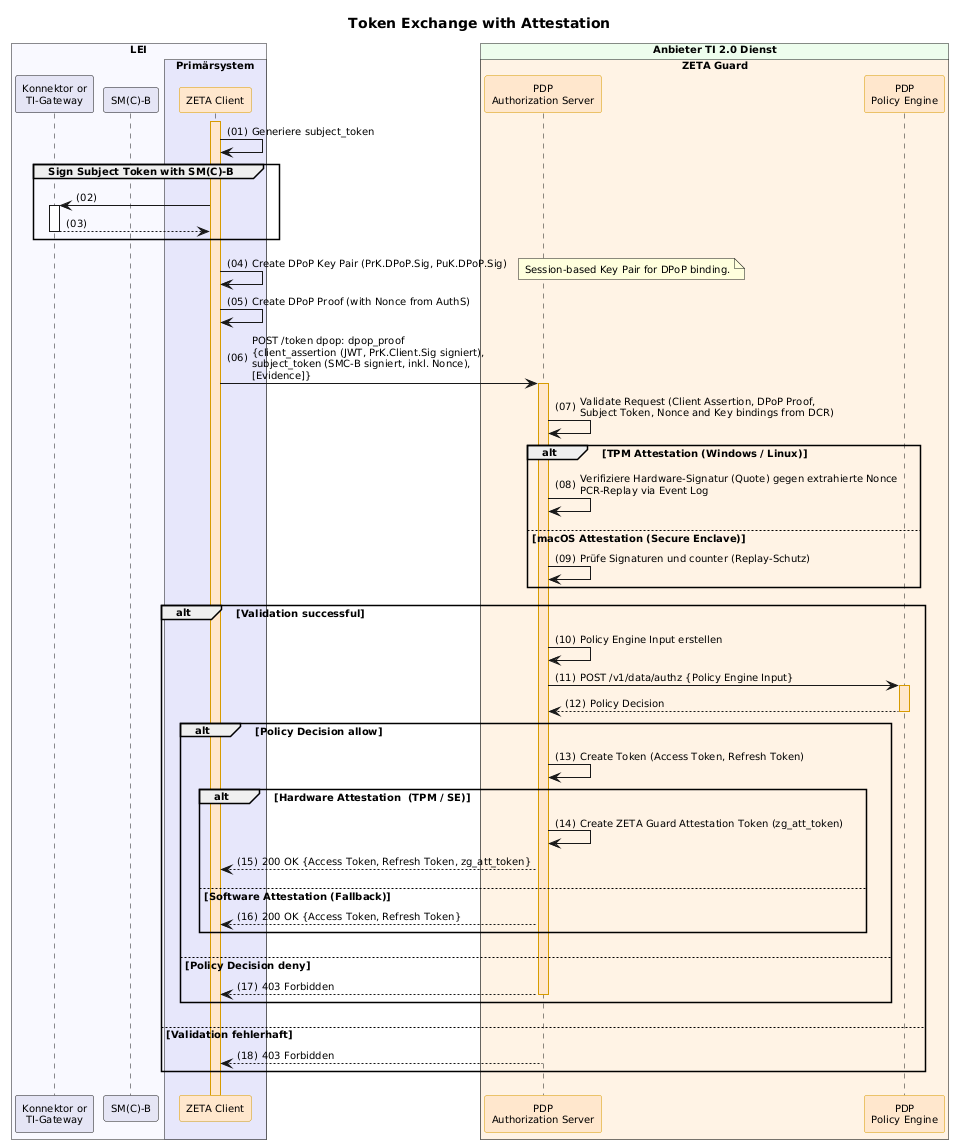

The diagram above was rendered by PlantUML. Its source (embedded in the PNG):
@startuml "token-exchange-with-attestation"
autonumber "(00)"
skinparam defaultFontSize 10
skinparam defaultFontName Helvetica
skinparam DefaultMonospacedFontName Courier
skinparam lengthAdjust none
skinparam sequenceReferenceBackgroundColor White
skinparam SequenceReferenceFontSize 12
skinparam sequenceMessageAlign left
hide stereotype

' Box colors
!define ZETA_GUARD_COLOR #FFF3E5
!define LEI_COLOR #GhostWhite
!define LEI_COMPONENT_COLOR #E4E4F4
!define PRIMAERSYSTEM_COLOR #Lavender
!define PROVIDER_COLOR #EDFDEC

' Participant colors
<style>
sequenceDiagram {
  .zeta {
    BackgroundColor #FFE6CC
    LineColor #D79B00
  }
}
</style>

<style>
sequenceDiagram {
  .provider {
    BackgroundColor #D5E8D4
    LineColor #82B366
  }
}
</style>

title Token Exchange with Attestation

!pragma teoz true

box "LEI" LEI_COLOR
  participant Konnektor as "Konnektor or\nTI-Gateway" LEI_COMPONENT_COLOR
  participant SMB as "SM(C)-B" LEI_COMPONENT_COLOR
  box "Primärsystem" PRIMAERSYSTEM_COLOR
    participant Client as "ZETA Client" <<zeta>>
  end box
end box

box "Anbieter TI 2.0 Dienst" PROVIDER_COLOR
  box "ZETA Guard" ZETA_GUARD_COLOR
    participant AuthS as "PDP\nAuthorization Server" <<zeta>>
    participant OPA as "PDP\nPolicy Engine" <<zeta>>
  end box
end box

Client++
Client -> Client: Generiere subject_token

group Sign Subject Token with SM(C)-B
    Client -> Konnektor ++
    Konnektor --> Client -- : 
end

Client -> Client : Create DPoP Key Pair (PrK.DPoP.Sig, PuK.DPoP.Sig)
note right: Session-based Key Pair for DPoP binding.

Client -> Client : Create DPoP Proof (with Nonce from AuthS)
Client -> AuthS++: POST /token dpop: dpop_proof\n{client_assertion (JWT, PrK.Client.Sig signiert),\nsubject_token (SMC-B signiert, inkl. Nonce),\n[Evidence]}

AuthS -> AuthS: Validate Request (Client Assertion, DPoP Proof,\nSubject Token, Nonce and Key bindings from DCR)        
alt TPM Attestation (Windows / Linux)
    AuthS -> AuthS: Verifiziere Hardware-Signatur (Quote) gegen extrahierte Nonce\nPCR-Replay via Event Log
else macOS Attestation (Secure Enclave)
    AuthS -> AuthS: Prüfe Signaturen und counter (Replay-Schutz)
end
alt Validation successful
    AuthS -> AuthS: Policy Engine Input erstellen
    AuthS -> OPA++: POST /v1/data/authz {Policy Engine Input}
    OPA --> AuthS--: Policy Decision

    alt Policy Decision allow
        AuthS -> AuthS: Create Token (Access Token, Refresh Token)
        alt Hardware Attestation  (TPM / SE)
            AuthS -> AuthS: Create ZETA Guard Attestation Token (zg_att_token)
            AuthS --> Client: 200 OK {Access Token, Refresh Token, zg_att_token}
        else Software Attestation (Fallback)
            AuthS --> Client: 200 OK {Access Token, Refresh Token}
        end
    else Policy Decision deny
        AuthS --> Client--: 403 Forbidden
    end
else Validation fehlerhaft
    AuthS --> Client--: 403 Forbidden
end

@enduml